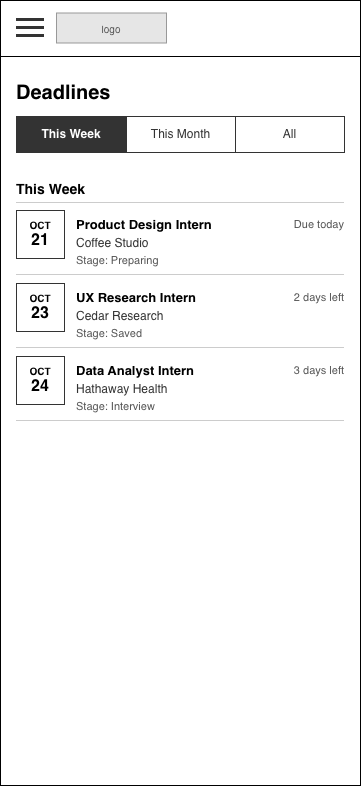

The diagram above was exported from draw.io. Its source (the exported page's mxGraphModel, read from the mxfile embedded in the PNG):
<mxGraphModel dx="350" dy="375" grid="1" gridSize="8" guides="1" tooltips="1" connect="1" arrows="1" fold="1" page="0" pageScale="1" pageWidth="850" pageHeight="1100" math="0" shadow="0">
  <root>
    <mxCell id="0" />
    <mxCell id="1" parent="0" />
    <mxCell id="wf19-2" parent="1" style="html=1;whiteSpace=wrap;fontFamily=Helvetica;rounded=0;fillColor=#FFFFFF;strokeColor=#000000;" value="" vertex="1">
      <mxGeometry height="785" width="360" as="geometry" />
    </mxCell>
    <mxCell id="wf19-3" parent="1" style="html=1;whiteSpace=wrap;fontFamily=Helvetica;rounded=0;fillColor=#E6E6E6;strokeColor=#999999;fontColor=#555555;fontSize=10;" value="logo" vertex="1">
      <mxGeometry height="30" width="110" x="56" y="12.5" as="geometry" />
    </mxCell>
    <mxCell id="wf19-4" parent="1" style="html=1;whiteSpace=wrap;fontFamily=Helvetica;rounded=0;fillColor=#333333;strokeColor=none;" value="" vertex="1">
      <mxGeometry height="3" width="28" x="16" y="18" as="geometry" />
    </mxCell>
    <mxCell id="wf19-5" parent="1" style="html=1;whiteSpace=wrap;fontFamily=Helvetica;rounded=0;fillColor=#333333;strokeColor=none;" value="" vertex="1">
      <mxGeometry height="3" width="28" x="16" y="26" as="geometry" />
    </mxCell>
    <mxCell id="wf19-6" parent="1" style="html=1;whiteSpace=wrap;fontFamily=Helvetica;rounded=0;fillColor=#333333;strokeColor=none;" value="" vertex="1">
      <mxGeometry height="3" width="28" x="16" y="34" as="geometry" />
    </mxCell>
    <mxCell id="wf19-7" parent="1" style="html=1;whiteSpace=wrap;fontFamily=Helvetica;fillColor=#000000;strokeColor=none;rounded=0;" value="" vertex="1">
      <mxGeometry height="1" width="360" y="56" as="geometry" />
    </mxCell>
    <mxCell id="wf19-8" parent="1" style="html=1;whiteSpace=wrap;fontFamily=Helvetica;text;strokeColor=none;fillColor=none;spacing=0;overflow=visible;fontSize=20;fontStyle=1;fontColor=#000000;align=left;verticalAlign=top;rounded=0;" value="Deadlines" vertex="1">
      <mxGeometry height="28" width="328" x="16" y="76" as="geometry" />
    </mxCell>
    <mxCell id="wf19-9" parent="1" style="html=1;whiteSpace=wrap;fontFamily=Helvetica;rounded=0;fontSize=12;fillColor=#333333;strokeColor=#333333;fontColor=#FFFFFF;fontStyle=1;" value="This Week" vertex="1">
      <mxGeometry height="36" width="110" x="16" y="116" as="geometry" />
    </mxCell>
    <mxCell id="wf19-10" parent="1" style="html=1;whiteSpace=wrap;fontFamily=Helvetica;rounded=0;fontSize=12;fillColor=#FFFFFF;strokeColor=#333333;fontColor=#333333;" value="This Month" vertex="1">
      <mxGeometry height="36" width="109" x="126" y="116" as="geometry" />
    </mxCell>
    <mxCell id="wf19-11" parent="1" style="html=1;whiteSpace=wrap;fontFamily=Helvetica;rounded=0;fontSize=12;fillColor=#FFFFFF;strokeColor=#333333;fontColor=#333333;" value="All" vertex="1">
      <mxGeometry height="36" width="109" x="235" y="116" as="geometry" />
    </mxCell>
    <mxCell id="wf19-12" parent="1" style="html=1;whiteSpace=wrap;fontFamily=Helvetica;text;strokeColor=none;fillColor=none;spacing=0;overflow=visible;fontSize=14;fontStyle=1;fontColor=#000000;align=left;verticalAlign=top;rounded=0;" value="This Week" vertex="1">
      <mxGeometry height="18" width="328" x="16" y="176" as="geometry" />
    </mxCell>
    <mxCell id="wf19-13" parent="1" style="html=1;whiteSpace=wrap;fontFamily=Helvetica;rounded=0;fillColor=#CCCCCC;strokeColor=none;" value="" vertex="1">
      <mxGeometry height="1" width="328" x="16" y="202" as="geometry" />
    </mxCell>
    <mxCell id="wf19-14" parent="1" style="html=1;whiteSpace=wrap;fontFamily=Helvetica;rounded=0;fillColor=#FFFFFF;strokeColor=#333333;fontSize=10;" value="&lt;b&gt;OCT&lt;/b&gt;&lt;br&gt;&lt;font style='font-size:16px'&gt;&lt;b&gt;21&lt;/b&gt;&lt;/font&gt;" vertex="1">
      <mxGeometry height="48" width="48" x="16" y="210" as="geometry" />
    </mxCell>
    <mxCell id="wf19-15" parent="1" style="html=1;whiteSpace=wrap;fontFamily=Helvetica;text;strokeColor=none;fillColor=none;spacing=0;overflow=visible;fontSize=13;fontStyle=1;fontColor=#000000;align=left;verticalAlign=top;rounded=0;" value="Product Design Intern" vertex="1">
      <mxGeometry height="18" width="190" x="76" y="212" as="geometry" />
    </mxCell>
    <mxCell id="wf19-16" parent="1" style="html=1;whiteSpace=wrap;fontFamily=Helvetica;text;strokeColor=none;fillColor=none;spacing=0;overflow=visible;fontSize=12;fontStyle=0;fontColor=#333333;align=left;verticalAlign=top;rounded=0;" value="Coffee Studio" vertex="1">
      <mxGeometry height="16" width="190" x="76" y="231" as="geometry" />
    </mxCell>
    <mxCell id="wf19-17" parent="1" style="html=1;whiteSpace=wrap;fontFamily=Helvetica;text;strokeColor=none;fillColor=none;spacing=0;overflow=visible;fontSize=11;fontStyle=0;fontColor=#555555;align=left;verticalAlign=top;rounded=0;" value="Stage: Preparing" vertex="1">
      <mxGeometry height="16" width="190" x="76" y="249" as="geometry" />
    </mxCell>
    <mxCell id="wf19-18" parent="1" style="html=1;whiteSpace=wrap;fontFamily=Helvetica;text;strokeColor=none;fillColor=none;spacing=0;overflow=visible;fontSize=11;fontStyle=0;fontColor=#555555;align=right;verticalAlign=top;rounded=0;" value="Due today" vertex="1">
      <mxGeometry height="16" width="80" x="264" y="213" as="geometry" />
    </mxCell>
    <mxCell id="wf19-19" parent="1" style="html=1;whiteSpace=wrap;fontFamily=Helvetica;rounded=0;fillColor=#CCCCCC;strokeColor=none;" value="" vertex="1">
      <mxGeometry height="1" width="328" x="16" y="274" as="geometry" />
    </mxCell>
    <mxCell id="wf19-20" parent="1" style="html=1;whiteSpace=wrap;fontFamily=Helvetica;rounded=0;fillColor=#FFFFFF;strokeColor=#333333;fontSize=10;" value="&lt;b&gt;OCT&lt;/b&gt;&lt;br&gt;&lt;font style='font-size:16px'&gt;&lt;b&gt;23&lt;/b&gt;&lt;/font&gt;" vertex="1">
      <mxGeometry height="48" width="48" x="16" y="283" as="geometry" />
    </mxCell>
    <mxCell id="wf19-21" parent="1" style="html=1;whiteSpace=wrap;fontFamily=Helvetica;text;strokeColor=none;fillColor=none;spacing=0;overflow=visible;fontSize=13;fontStyle=1;fontColor=#000000;align=left;verticalAlign=top;rounded=0;" value="UX Research Intern" vertex="1">
      <mxGeometry height="18" width="190" x="76" y="285" as="geometry" />
    </mxCell>
    <mxCell id="wf19-22" parent="1" style="html=1;whiteSpace=wrap;fontFamily=Helvetica;text;strokeColor=none;fillColor=none;spacing=0;overflow=visible;fontSize=12;fontStyle=0;fontColor=#333333;align=left;verticalAlign=top;rounded=0;" value="Cedar Research" vertex="1">
      <mxGeometry height="16" width="190" x="76" y="304" as="geometry" />
    </mxCell>
    <mxCell id="wf19-23" parent="1" style="html=1;whiteSpace=wrap;fontFamily=Helvetica;text;strokeColor=none;fillColor=none;spacing=0;overflow=visible;fontSize=11;fontStyle=0;fontColor=#555555;align=left;verticalAlign=top;rounded=0;" value="Stage: Saved" vertex="1">
      <mxGeometry height="16" width="190" x="76" y="322" as="geometry" />
    </mxCell>
    <mxCell id="wf19-24" parent="1" style="html=1;whiteSpace=wrap;fontFamily=Helvetica;text;strokeColor=none;fillColor=none;spacing=0;overflow=visible;fontSize=11;fontStyle=0;fontColor=#555555;align=right;verticalAlign=top;rounded=0;" value="2 days left" vertex="1">
      <mxGeometry height="16" width="80" x="264" y="286" as="geometry" />
    </mxCell>
    <mxCell id="wf19-25" parent="1" style="html=1;whiteSpace=wrap;fontFamily=Helvetica;rounded=0;fillColor=#CCCCCC;strokeColor=none;" value="" vertex="1">
      <mxGeometry height="1" width="328" x="16" y="347" as="geometry" />
    </mxCell>
    <mxCell id="wf19-26" parent="1" style="html=1;whiteSpace=wrap;fontFamily=Helvetica;rounded=0;fillColor=#FFFFFF;strokeColor=#333333;fontSize=10;" value="&lt;b&gt;OCT&lt;/b&gt;&lt;br&gt;&lt;font style='font-size:16px'&gt;&lt;b&gt;24&lt;/b&gt;&lt;/font&gt;" vertex="1">
      <mxGeometry height="48" width="48" x="16" y="356" as="geometry" />
    </mxCell>
    <mxCell id="wf19-27" parent="1" style="html=1;whiteSpace=wrap;fontFamily=Helvetica;text;strokeColor=none;fillColor=none;spacing=0;overflow=visible;fontSize=13;fontStyle=1;fontColor=#000000;align=left;verticalAlign=top;rounded=0;" value="Data Analyst Intern" vertex="1">
      <mxGeometry height="18" width="190" x="76" y="358" as="geometry" />
    </mxCell>
    <mxCell id="wf19-28" parent="1" style="html=1;whiteSpace=wrap;fontFamily=Helvetica;text;strokeColor=none;fillColor=none;spacing=0;overflow=visible;fontSize=12;fontStyle=0;fontColor=#333333;align=left;verticalAlign=top;rounded=0;" value="Hathaway Health" vertex="1">
      <mxGeometry height="16" width="190" x="76" y="377" as="geometry" />
    </mxCell>
    <mxCell id="wf19-29" parent="1" style="html=1;whiteSpace=wrap;fontFamily=Helvetica;text;strokeColor=none;fillColor=none;spacing=0;overflow=visible;fontSize=11;fontStyle=0;fontColor=#555555;align=left;verticalAlign=top;rounded=0;" value="Stage: Interview" vertex="1">
      <mxGeometry height="16" width="190" x="76" y="395" as="geometry" />
    </mxCell>
    <mxCell id="wf19-30" parent="1" style="html=1;whiteSpace=wrap;fontFamily=Helvetica;text;strokeColor=none;fillColor=none;spacing=0;overflow=visible;fontSize=11;fontStyle=0;fontColor=#555555;align=right;verticalAlign=top;rounded=0;" value="3 days left" vertex="1">
      <mxGeometry height="16" width="80" x="264" y="359" as="geometry" />
    </mxCell>
    <mxCell id="wf19-31" parent="1" style="html=1;whiteSpace=wrap;fontFamily=Helvetica;rounded=0;fillColor=#CCCCCC;strokeColor=none;" value="" vertex="1">
      <mxGeometry height="1" width="328" x="16" y="420" as="geometry" />
    </mxCell>
  </root>
</mxGraphModel>